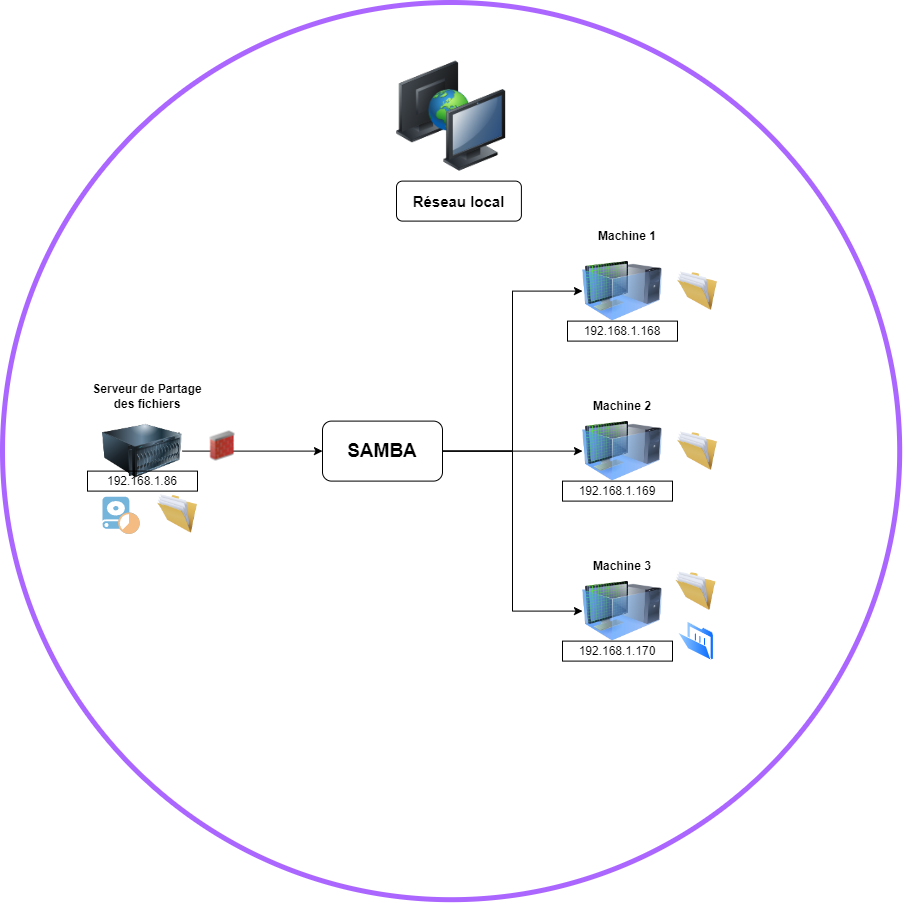

The diagram above was exported from draw.io. Its source (the exported page's mxGraphModel, read from the mxfile embedded in the PNG):
<mxGraphModel dx="1865" dy="1058" grid="1" gridSize="10" guides="1" tooltips="1" connect="1" arrows="1" fold="1" page="1" pageScale="1" pageWidth="827" pageHeight="1169" math="0" shadow="0">
  <root>
    <mxCell id="0" />
    <mxCell id="1" parent="0" />
    <mxCell id="lTrymox0JeaLjtyhqZHA-30" value="" style="ellipse;whiteSpace=wrap;html=1;aspect=fixed;fillColor=none;strokeWidth=5;strokeColor=#ab66ff;" vertex="1" parent="1">
      <mxGeometry x="414" y="140" width="897.2" height="897.2" as="geometry" />
    </mxCell>
    <mxCell id="lTrymox0JeaLjtyhqZHA-26" style="edgeStyle=orthogonalEdgeStyle;rounded=0;orthogonalLoop=1;jettySize=auto;html=1;exitX=1;exitY=0.5;exitDx=0;exitDy=0;" edge="1" parent="1" source="lTrymox0JeaLjtyhqZHA-1" target="lTrymox0JeaLjtyhqZHA-13">
      <mxGeometry relative="1" as="geometry" />
    </mxCell>
    <mxCell id="lTrymox0JeaLjtyhqZHA-1" value="" style="image;html=1;image=img/lib/clip_art/computers/Server_128x128.png" vertex="1" parent="1">
      <mxGeometry x="514" y="548.6" width="80" height="80" as="geometry" />
    </mxCell>
    <mxCell id="lTrymox0JeaLjtyhqZHA-2" value="" style="image;html=1;image=img/lib/clip_art/computers/Virtual_Machine_128x128.png" vertex="1" parent="1">
      <mxGeometry x="994" y="388.6" width="80" height="80" as="geometry" />
    </mxCell>
    <mxCell id="lTrymox0JeaLjtyhqZHA-3" value="" style="image;html=1;image=img/lib/clip_art/computers/Virtual_Machine_128x128.png" vertex="1" parent="1">
      <mxGeometry x="994" y="548.6" width="80" height="80" as="geometry" />
    </mxCell>
    <mxCell id="lTrymox0JeaLjtyhqZHA-4" value="" style="image;html=1;image=img/lib/clip_art/computers/Virtual_Machine_128x128.png" vertex="1" parent="1">
      <mxGeometry x="994" y="708.6" width="80" height="80" as="geometry" />
    </mxCell>
    <mxCell id="lTrymox0JeaLjtyhqZHA-5" value="" style="image;html=1;image=img/lib/clip_art/general/Full_Folder_128x128.png;direction=east;" vertex="1" parent="1">
      <mxGeometry x="569" y="631.4000000000001" width="40" height="40" as="geometry" />
    </mxCell>
    <mxCell id="lTrymox0JeaLjtyhqZHA-6" value="" style="image;html=1;image=img/lib/clip_art/general/Full_Folder_128x128.png;direction=east;" vertex="1" parent="1">
      <mxGeometry x="1089" y="408.6" width="40" height="40" as="geometry" />
    </mxCell>
    <mxCell id="lTrymox0JeaLjtyhqZHA-7" value="" style="image;html=1;image=img/lib/clip_art/general/Full_Folder_128x128.png;direction=east;" vertex="1" parent="1">
      <mxGeometry x="1089" y="568.6" width="40" height="40" as="geometry" />
    </mxCell>
    <mxCell id="lTrymox0JeaLjtyhqZHA-8" value="" style="image;html=1;image=img/lib/clip_art/general/Full_Folder_128x128.png;direction=east;" vertex="1" parent="1">
      <mxGeometry x="1087.4" y="708.6" width="40" height="40" as="geometry" />
    </mxCell>
    <mxCell id="lTrymox0JeaLjtyhqZHA-9" value="" style="image;aspect=fixed;perimeter=ellipsePerimeter;html=1;align=center;shadow=0;dashed=0;spacingTop=3;image=img/lib/active_directory/folder_open.svg;" vertex="1" parent="1">
      <mxGeometry x="1089" y="758.6" width="36.8" height="40" as="geometry" />
    </mxCell>
    <mxCell id="lTrymox0JeaLjtyhqZHA-27" style="edgeStyle=orthogonalEdgeStyle;rounded=0;orthogonalLoop=1;jettySize=auto;html=1;entryX=0;entryY=0.5;entryDx=0;entryDy=0;" edge="1" parent="1" source="lTrymox0JeaLjtyhqZHA-13" target="lTrymox0JeaLjtyhqZHA-2">
      <mxGeometry relative="1" as="geometry" />
    </mxCell>
    <mxCell id="lTrymox0JeaLjtyhqZHA-28" style="edgeStyle=orthogonalEdgeStyle;rounded=0;orthogonalLoop=1;jettySize=auto;html=1;exitX=1;exitY=0.5;exitDx=0;exitDy=0;entryX=0;entryY=0.5;entryDx=0;entryDy=0;" edge="1" parent="1" source="lTrymox0JeaLjtyhqZHA-13" target="lTrymox0JeaLjtyhqZHA-3">
      <mxGeometry relative="1" as="geometry" />
    </mxCell>
    <mxCell id="lTrymox0JeaLjtyhqZHA-29" style="edgeStyle=orthogonalEdgeStyle;rounded=0;orthogonalLoop=1;jettySize=auto;html=1;exitX=1;exitY=0.5;exitDx=0;exitDy=0;entryX=0;entryY=0.5;entryDx=0;entryDy=0;" edge="1" parent="1" source="lTrymox0JeaLjtyhqZHA-13" target="lTrymox0JeaLjtyhqZHA-4">
      <mxGeometry relative="1" as="geometry" />
    </mxCell>
    <mxCell id="lTrymox0JeaLjtyhqZHA-13" value="&lt;b&gt;&lt;font style=&quot;font-size: 19px;&quot;&gt;SAMBA&lt;/font&gt;&lt;/b&gt;" style="rounded=1;whiteSpace=wrap;html=1;" vertex="1" parent="1">
      <mxGeometry x="734" y="558.6" width="120" height="60" as="geometry" />
    </mxCell>
    <mxCell id="lTrymox0JeaLjtyhqZHA-14" value="" style="shadow=0;dashed=0;html=1;strokeColor=none;fillColor=#75B4DB;labelPosition=center;verticalLabelPosition=bottom;verticalAlign=top;align=center;outlineConnect=0;shape=mxgraph.veeam.volume_shadow_copy;" vertex="1" parent="1">
      <mxGeometry x="514" y="634.2" width="37.2" height="37.2" as="geometry" />
    </mxCell>
    <mxCell id="lTrymox0JeaLjtyhqZHA-15" value="192.168.1.86" style="rounded=0;whiteSpace=wrap;html=1;fillColor=none;" vertex="1" parent="1">
      <mxGeometry x="499" y="608.6" width="110" height="20" as="geometry" />
    </mxCell>
    <mxCell id="lTrymox0JeaLjtyhqZHA-16" value="192.168.1.168" style="rounded=0;whiteSpace=wrap;html=1;fillColor=none;" vertex="1" parent="1">
      <mxGeometry x="979" y="458.6" width="110" height="20" as="geometry" />
    </mxCell>
    <mxCell id="lTrymox0JeaLjtyhqZHA-17" value="192.168.1.169" style="rounded=0;whiteSpace=wrap;html=1;fillColor=none;" vertex="1" parent="1">
      <mxGeometry x="974" y="618.6" width="110" height="20" as="geometry" />
    </mxCell>
    <mxCell id="lTrymox0JeaLjtyhqZHA-19" value="192.168.1.170" style="rounded=0;whiteSpace=wrap;html=1;fillColor=none;" vertex="1" parent="1">
      <mxGeometry x="974" y="778.6" width="110" height="20" as="geometry" />
    </mxCell>
    <mxCell id="lTrymox0JeaLjtyhqZHA-20" value="" style="image;html=1;image=img/lib/clip_art/networking/Firewall_02_128x128.png" vertex="1" parent="1">
      <mxGeometry x="614" y="568.6" width="40" height="30" as="geometry" />
    </mxCell>
    <mxCell id="lTrymox0JeaLjtyhqZHA-21" value="&lt;b&gt;Serveur de Partage des fichiers&lt;/b&gt;" style="rounded=0;whiteSpace=wrap;html=1;fillColor=none;strokeColor=none;" vertex="1" parent="1">
      <mxGeometry x="494" y="518.6" width="130" height="30" as="geometry" />
    </mxCell>
    <mxCell id="lTrymox0JeaLjtyhqZHA-22" value="&lt;b&gt;Machine 1&lt;/b&gt;" style="rounded=0;whiteSpace=wrap;html=1;fillColor=none;strokeColor=none;" vertex="1" parent="1">
      <mxGeometry x="974" y="358.6" width="130" height="30" as="geometry" />
    </mxCell>
    <mxCell id="lTrymox0JeaLjtyhqZHA-23" value="&lt;b&gt;Machine 2&lt;/b&gt;" style="rounded=0;whiteSpace=wrap;html=1;fillColor=none;strokeColor=none;" vertex="1" parent="1">
      <mxGeometry x="969" y="528.6" width="130" height="30" as="geometry" />
    </mxCell>
    <mxCell id="lTrymox0JeaLjtyhqZHA-24" value="&lt;b&gt;Machine 3&lt;/b&gt;" style="rounded=0;whiteSpace=wrap;html=1;fillColor=none;strokeColor=none;" vertex="1" parent="1">
      <mxGeometry x="969" y="688.6" width="130" height="30" as="geometry" />
    </mxCell>
    <mxCell id="lTrymox0JeaLjtyhqZHA-31" value="" style="image;html=1;image=img/lib/clip_art/computers/Network_2_128x128.png" vertex="1" parent="1">
      <mxGeometry x="796.1" y="198.60000000000002" width="133" height="110" as="geometry" />
    </mxCell>
    <mxCell id="lTrymox0JeaLjtyhqZHA-32" value="&lt;b&gt;&lt;font style=&quot;font-size: 15px;&quot;&gt;Réseau local&lt;/font&gt;&lt;/b&gt;" style="rounded=1;whiteSpace=wrap;html=1;" vertex="1" parent="1">
      <mxGeometry x="808" y="318.6" width="124.9" height="40" as="geometry" />
    </mxCell>
  </root>
</mxGraphModel>